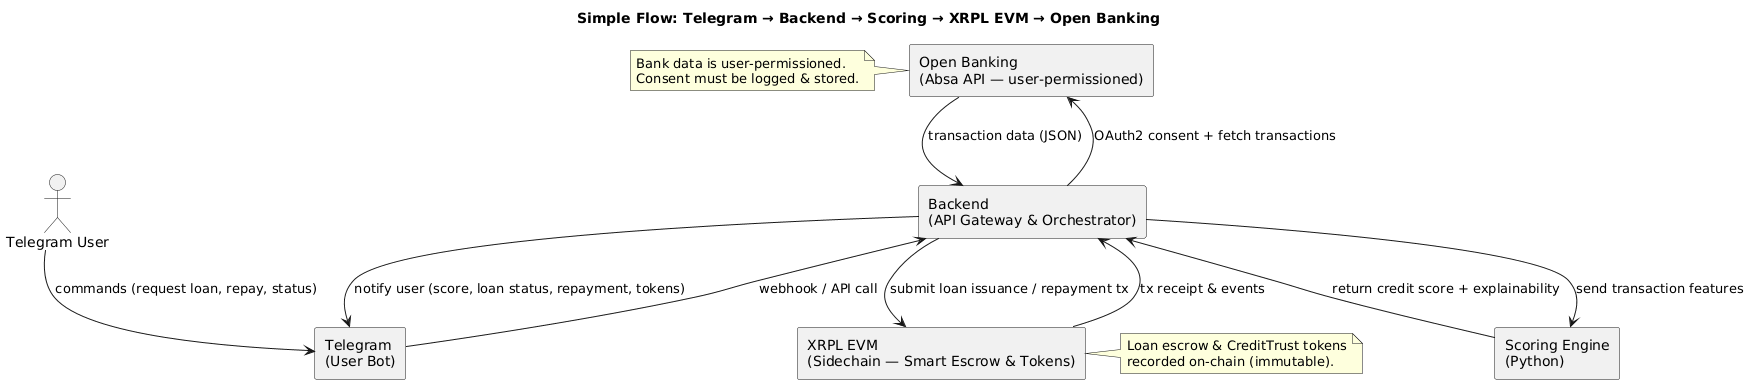

The diagram above was rendered by PlantUML. Its source (embedded in the PNG):
@startuml
title Simple Flow: Telegram → Backend → Scoring → XRPL EVM → Open Banking
skinparam componentStyle rectangle

actor "Telegram User" as TelegramUser

component "Telegram\n(User Bot)" as Telegram
component "Backend\n(API Gateway & Orchestrator)" as Backend
component "Scoring Engine\n(Python)" as Scoring
component "XRPL EVM\n(Sidechain — Smart Escrow & Tokens)" as XRPL
component "Open Banking\n(Absa API — user-permissioned)" as OpenBank

' Basic user interaction
TelegramUser --> Telegram : commands (request loan, repay, status)

' Primary flow
Telegram --> Backend : webhook / API call
Backend --> OpenBank : OAuth2 consent + fetch transactions
OpenBank --> Backend : transaction data (JSON)
Backend --> Scoring : send transaction features
Scoring --> Backend : return credit score + explainability
Backend --> XRPL : submit loan issuance / repayment tx
XRPL --> Backend : tx receipt & events
Backend --> Telegram : notify user (score, loan status, repayment, tokens)

' Helpful notes
note left of OpenBank
  Bank data is user-permissioned.
  Consent must be logged & stored.
end note

note right of XRPL
  Loan escrow & CreditTrust tokens
  recorded on-chain (immutable).
end note
@enduml